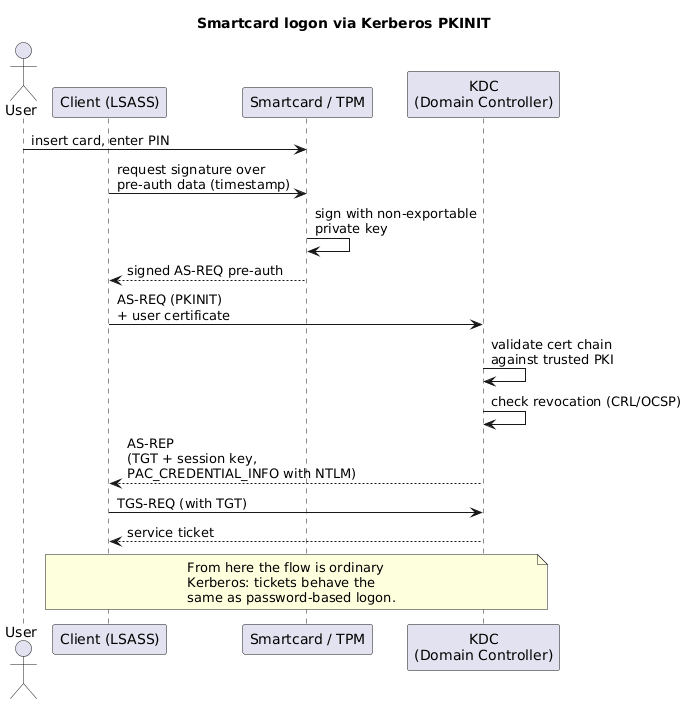

The diagram above was rendered by PlantUML. Its source (embedded in the PNG):
@startuml
title Smartcard logon via Kerberos PKINIT

actor User
participant "Client (LSASS)" as Client
participant "Smartcard / TPM" as Card
participant "KDC\n(Domain Controller)" as KDC

User -> Card : insert card, enter PIN
Client -> Card : request signature over\npre-auth data (timestamp)
Card -> Card : sign with non-exportable\nprivate key
Card --> Client : signed AS-REQ pre-auth
Client -> KDC : AS-REQ (PKINIT)\n+ user certificate
KDC -> KDC : validate cert chain\nagainst trusted PKI
KDC -> KDC : check revocation (CRL/OCSP)
KDC --> Client : AS-REP\n(TGT + session key,\nPAC_CREDENTIAL_INFO with NTLM)
Client -> KDC : TGS-REQ (with TGT)
KDC --> Client : service ticket
note over Client, KDC
  From here the flow is ordinary
  Kerberos: tickets behave the
  same as password-based logon.
end note
@enduml